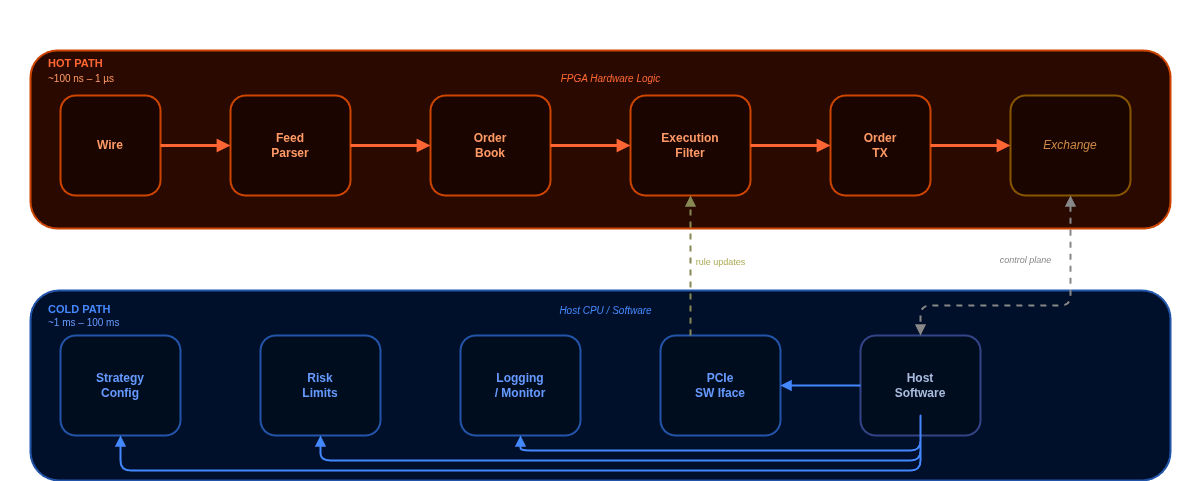

The diagram above was exported from draw.io. Its source (the exported page's mxGraphModel, read from the mxfile embedded in the PNG):
<mxGraphModel dx="1315" dy="1321" grid="1" gridSize="10" guides="1" tooltips="1" connect="1" arrows="1" fold="1" page="1" pageScale="1" pageWidth="850" pageHeight="1100" math="0" shadow="0">
  <root>
    <mxCell id="0" />
    <mxCell id="1" parent="0" />
    <mxCell id="3" value="Hot Path vs Cold Path" style="text;html=1;strokeColor=none;fillColor=none;align=center;fontStyle=1;fontSize=22;fontColor=#ffffff;" vertex="1" parent="1">
      <mxGeometry y="50" width="1200" height="36" as="geometry" />
    </mxCell>
    <mxCell id="4" value="" style="rounded=1;fillColor=#2a0a00;strokeColor=#cc4400;strokeWidth=2;dashed=0;" vertex="1" parent="1">
      <mxGeometry x="30" y="100" width="1140" height="178" as="geometry" />
    </mxCell>
    <mxCell id="5" value="HOT PATH" style="text;html=1;strokeColor=none;fillColor=none;align=left;fontStyle=1;fontSize=11;fontColor=#ff6633;letterSpacing=2;" vertex="1" parent="1">
      <mxGeometry x="46" y="100" width="120" height="22" as="geometry" />
    </mxCell>
    <mxCell id="6" value="~100 ns – 1 µs" style="text;html=1;strokeColor=none;fillColor=none;align=left;fontSize=10;fontColor=#ff9966;" vertex="1" parent="1">
      <mxGeometry x="46" y="116" width="120" height="18" as="geometry" />
    </mxCell>
    <mxCell id="7" value="FPGA Hardware Logic" style="text;html=1;strokeColor=none;fillColor=none;align=center;fontSize=10;fontColor=#ff6633;fontStyle=2;" vertex="1" parent="1">
      <mxGeometry x="532.5" y="116" width="155" height="18" as="geometry" />
    </mxCell>
    <mxCell id="8" value="Wire" style="rounded=1;whiteSpace=wrap;html=1;fillColor=#1a0500;strokeColor=#cc4400;strokeWidth=2;fontSize=12;fontColor=#ff9966;fontStyle=1;" vertex="1" parent="1">
      <mxGeometry x="60" y="145" width="100" height="100" as="geometry" />
    </mxCell>
    <mxCell id="9" value="Feed&#10;Parser" style="rounded=1;whiteSpace=wrap;html=1;fillColor=#1a0500;strokeColor=#cc4400;strokeWidth=2;fontSize=12;fontColor=#ff9966;fontStyle=1;" vertex="1" parent="1">
      <mxGeometry x="230" y="145" width="120" height="100" as="geometry" />
    </mxCell>
    <mxCell id="10" value="Order&#10;Book" style="rounded=1;whiteSpace=wrap;html=1;fillColor=#1a0500;strokeColor=#cc4400;strokeWidth=2;fontSize=12;fontColor=#ff9966;fontStyle=1;" vertex="1" parent="1">
      <mxGeometry x="430" y="145" width="120" height="100" as="geometry" />
    </mxCell>
    <mxCell id="11" value="Execution&#10;Filter" style="rounded=1;whiteSpace=wrap;html=1;fillColor=#1a0500;strokeColor=#cc4400;strokeWidth=2;fontSize=12;fontColor=#ff9966;fontStyle=1;" vertex="1" parent="1">
      <mxGeometry x="630" y="145" width="120" height="100" as="geometry" />
    </mxCell>
    <mxCell id="12" value="Order&#10;TX" style="rounded=1;whiteSpace=wrap;html=1;fillColor=#1a0500;strokeColor=#cc4400;strokeWidth=2;fontSize=12;fontColor=#ff9966;fontStyle=1;" vertex="1" parent="1">
      <mxGeometry x="830" y="145" width="100" height="100" as="geometry" />
    </mxCell>
    <mxCell id="13" value="Exchange" style="rounded=1;whiteSpace=wrap;html=1;fillColor=#1a0500;strokeColor=#885500;strokeWidth=2;fontSize=12;fontColor=#cc8844;fontStyle=2;" vertex="1" parent="1">
      <mxGeometry x="1010" y="145" width="120" height="100" as="geometry" />
    </mxCell>
    <mxCell id="14" value="" style="endArrow=block;endFill=1;strokeColor=#ff6633;strokeWidth=3;" edge="1" parent="1" source="8" target="9">
      <mxGeometry relative="1" as="geometry" />
    </mxCell>
    <mxCell id="15" value="" style="endArrow=block;endFill=1;strokeColor=#ff6633;strokeWidth=3;" edge="1" parent="1" source="9" target="10">
      <mxGeometry relative="1" as="geometry" />
    </mxCell>
    <mxCell id="16" value="" style="endArrow=block;endFill=1;strokeColor=#ff6633;strokeWidth=3;" edge="1" parent="1" source="10" target="11">
      <mxGeometry relative="1" as="geometry" />
    </mxCell>
    <mxCell id="17" value="" style="endArrow=block;endFill=1;strokeColor=#ff6633;strokeWidth=3;" edge="1" parent="1" source="11" target="12">
      <mxGeometry relative="1" as="geometry" />
    </mxCell>
    <mxCell id="18" value="" style="endArrow=block;endFill=1;strokeColor=#ff6633;strokeWidth=3;" edge="1" parent="1" source="12" target="13">
      <mxGeometry relative="1" as="geometry" />
    </mxCell>
    <mxCell id="19" value="" style="rounded=1;fillColor=#00102a;strokeColor=#2255aa;strokeWidth=2;" vertex="1" parent="1">
      <mxGeometry x="30" y="340" width="1140" height="190" as="geometry" />
    </mxCell>
    <mxCell id="22" value="Host CPU / Software" style="text;html=1;strokeColor=none;fillColor=none;align=center;fontSize=10;fontColor=#4488ff;fontStyle=2;" vertex="1" parent="1">
      <mxGeometry x="550" y="348" width="110" height="20" as="geometry" />
    </mxCell>
    <mxCell id="23" value="Strategy&#10;Config" style="rounded=1;whiteSpace=wrap;html=1;fillColor=#000d1f;strokeColor=#2255aa;strokeWidth=2;fontSize=12;fontColor=#6699ff;fontStyle=1;" vertex="1" parent="1">
      <mxGeometry x="60" y="385" width="120" height="100" as="geometry" />
    </mxCell>
    <mxCell id="24" value="Risk&#10;Limits" style="rounded=1;whiteSpace=wrap;html=1;fillColor=#000d1f;strokeColor=#2255aa;strokeWidth=2;fontSize=12;fontColor=#6699ff;fontStyle=1;" vertex="1" parent="1">
      <mxGeometry x="260" y="385" width="120" height="100" as="geometry" />
    </mxCell>
    <mxCell id="25" value="Logging&#10;/ Monitor" style="rounded=1;whiteSpace=wrap;html=1;fillColor=#000d1f;strokeColor=#2255aa;strokeWidth=2;fontSize=12;fontColor=#6699ff;fontStyle=1;" vertex="1" parent="1">
      <mxGeometry x="460" y="385" width="120" height="100" as="geometry" />
    </mxCell>
    <mxCell id="26" value="PCIe&#10;SW Iface" style="rounded=1;whiteSpace=wrap;html=1;fillColor=#000d1f;strokeColor=#2255aa;strokeWidth=2;fontSize=12;fontColor=#6699ff;fontStyle=1;" vertex="1" parent="1">
      <mxGeometry x="660" y="385" width="120" height="100" as="geometry" />
    </mxCell>
    <mxCell id="27" value="Host&#10;Software" style="rounded=1;whiteSpace=wrap;html=1;fillColor=#000d1f;strokeColor=#334488;strokeWidth=2;fontSize=12;fontColor=#aabbdd;fontStyle=1;" vertex="1" parent="1">
      <mxGeometry x="860" y="385" width="120" height="100" as="geometry" />
    </mxCell>
    <mxCell id="28" value="" style="endArrow=block;endFill=1;strokeColor=#4488ff;strokeWidth=2;" edge="1" parent="1" source="27" target="26">
      <mxGeometry relative="1" as="geometry" />
    </mxCell>
    <mxCell id="29" value="" style="endArrow=block;endFill=1;strokeColor=#4488ff;strokeWidth=2;" edge="1" parent="1" source="27" target="25">
      <mxGeometry relative="1" as="geometry">
        <Array as="points">
          <mxPoint x="920" y="460" />
          <mxPoint x="920" y="500" />
          <mxPoint x="520" y="500" />
        </Array>
      </mxGeometry>
    </mxCell>
    <mxCell id="30" value="" style="endArrow=block;endFill=1;strokeColor=#4488ff;strokeWidth=2;" edge="1" parent="1" source="27" target="24">
      <mxGeometry relative="1" as="geometry">
        <Array as="points">
          <mxPoint x="920" y="460" />
          <mxPoint x="920" y="510" />
          <mxPoint x="320" y="510" />
        </Array>
      </mxGeometry>
    </mxCell>
    <mxCell id="31" value="" style="endArrow=block;endFill=1;strokeColor=#4488ff;strokeWidth=2;" edge="1" parent="1" source="27" target="23">
      <mxGeometry relative="1" as="geometry">
        <Array as="points">
          <mxPoint x="920" y="460" />
          <mxPoint x="920" y="520" />
          <mxPoint x="120" y="520" />
        </Array>
      </mxGeometry>
    </mxCell>
    <mxCell id="32" value="control plane" style="text;html=1;strokeColor=none;fillColor=none;align=center;fontSize=9;fontColor=#888888;fontStyle=2;" vertex="1" parent="1">
      <mxGeometry x="980" y="298" width="90" height="22" as="geometry" />
    </mxCell>
    <mxCell id="33" value="" style="endArrow=block;endFill=1;startArrow=block;startFill=1;strokeColor=#888888;strokeWidth=2;dashed=1;exitX=0.5;exitY=1;exitDx=0;exitDy=0;" edge="1" parent="1" source="13" target="27">
      <mxGeometry relative="1" as="geometry">
        <Array as="points">
          <mxPoint x="1070" y="355" />
          <mxPoint x="920" y="355" />
          <mxPoint x="920" y="375" />
        </Array>
      </mxGeometry>
    </mxCell>
    <mxCell id="34" value="" style="endArrow=block;endFill=1;strokeColor=#888855;strokeWidth=2;dashed=1;exitX=0.25;exitY=0;exitDx=0;exitDy=0;" edge="1" parent="1" source="26" target="11">
      <mxGeometry relative="1" as="geometry">
        <Array as="points">
          <mxPoint x="690" y="370" />
          <mxPoint x="690" y="245" />
        </Array>
      </mxGeometry>
    </mxCell>
    <mxCell id="35" value="rule updates" style="text;html=1;strokeColor=none;fillColor=none;align=center;fontSize=9;fontColor=#aaaa55;" vertex="1" parent="1">
      <mxGeometry x="680" y="300" width="80" height="18" as="geometry" />
    </mxCell>
    <mxCell id="20" value="COLD PATH" style="text;html=1;strokeColor=none;fillColor=none;align=left;fontStyle=1;fontSize=11;fontColor=#4488ff;letterSpacing=2;" vertex="1" parent="1">
      <mxGeometry x="46" y="346" width="120" height="22" as="geometry" />
    </mxCell>
    <mxCell id="21" value="~1 ms – 100 ms" style="text;html=1;strokeColor=none;fillColor=none;align=left;fontSize=10;fontColor=#6699ff;" vertex="1" parent="1">
      <mxGeometry x="46" y="360" width="130" height="18" as="geometry" />
    </mxCell>
  </root>
</mxGraphModel>